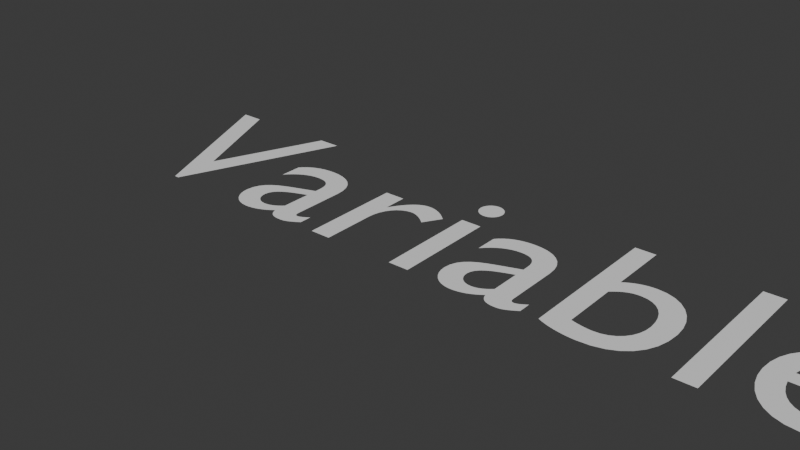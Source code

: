 # Source: text_external_font_variable.blend  (saved by Blender 5.2.45; exported with 4.5.12 LTS)
import bpy
from mathutils import Matrix  # noqa: F401  (used for matrix-valued properties, if any)

bpy.ops.wm.read_factory_settings(use_empty=True)
scene = bpy.context.scene
scene.name = 'Scene'

# ---- collections
col_collection = bpy.data.collections.new('Collection'); scene.collection.children.link(col_collection)

# ---- world
world_world = bpy.data.worlds.new('World'); scene.world = world_world
world_world.use_nodes = True; world_world.node_tree.nodes.clear()
_N = world_world.node_tree.nodes; _L = world_world.node_tree.links
n0 = _N.new('ShaderNodeOutputWorld'); n0.name = 'World Output'; n0.location = (200, 100)
n1 = _N.new('ShaderNodeBackground'); n1.name = 'Background'; n1.location = (-200, 100)
n1.inputs[0].default_value = (0.05088, 0.05088, 0.05088, 1.0)
_L.new(n1.outputs[0], n0.inputs[0])
n0.is_active_output = True
world_world.color = (0.05088, 0.05088, 0.05088)
world_world.sun_shadow_jitter_overblur = 0.0

# ---- curves / text
txt_externalfontvariabletext = bpy.data.curves.new('ExternalFontVariableText', 'FONT')
txt_externalfontvariabletext.dimensions = '2D'
txt_externalfontvariabletext.body = 'Variable'
txt_externalfontvariabletext.resolution_u = 8

# ---- objects
ob_externalfontvariabletext = bpy.data.objects.new('ExternalFontVariableText', txt_externalfontvariabletext)

# ---- transforms, parenting, visibility, modifiers, constraints
ob_externalfontvariabletext.location = (0.0, 0.0, 0.0)

# ---- collection membership
scene.collection.objects.link(ob_externalfontvariabletext)

# ---- scene / render settings (as saved in the file)
scene.frame_start = 1; scene.frame_end = 250; scene.frame_set(1)
scene.render.engine = 'BLENDER_EEVEE_NEXT'
scene.render.bake_bias = 0.0
scene.render.bake_samples = 0
scene.render.compositor_device = 'GPU'
scene.eevee.use_volume_custom_range = False
scene.eevee.fast_gi_thickness_near = 0.1
scene.eevee.fast_gi_thickness_far = 0.0
scene.eevee.ray_tracing_options.screen_trace_thickness = 0.1
bpy.context.view_layer.update()

# ---- added for rendering (the .blend has no active camera and no usable light): camera, sun
cam_auto = bpy.data.cameras.new('AutoCamera')
cam_auto.lens = 50.0
cam_auto.sensor_width = 36.0
cam_auto.clip_end = 1000.0
ob_auto_camera = bpy.data.objects.new('AutoCamera', cam_auto)
scene.collection.objects.link(ob_auto_camera)
ob_auto_camera.location = (3.81345, -2.72114, 1.98582)
ob_auto_camera.rotation_euler = (1.09748, -7.21219e-08, 0.694738)
scene.camera = ob_auto_camera
light_auto_sun = bpy.data.lights.new('AutoSun', 'SUN')
light_auto_sun.energy = 3.0
light_auto_sun.angle = 0.0523599
ob_auto_sun = bpy.data.objects.new('AutoSun', light_auto_sun)
scene.collection.objects.link(ob_auto_sun)
ob_auto_sun.rotation_euler = (0.872665, 0.174533, 0.523599)
bpy.context.view_layer.update()
